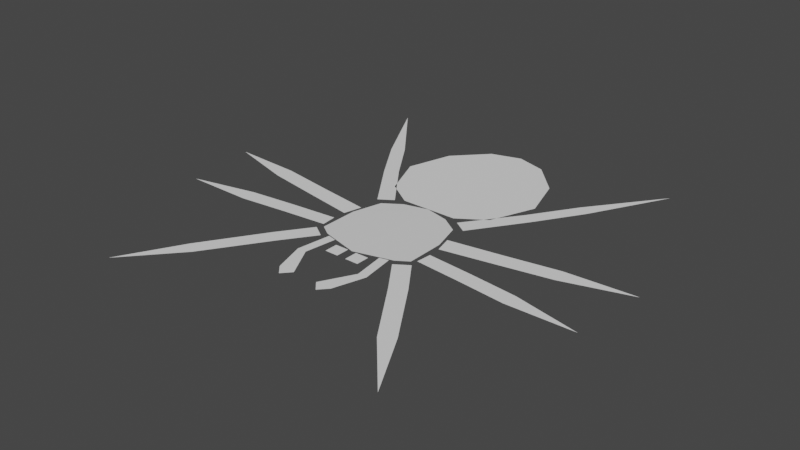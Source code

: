 # Source: JumpingSpider.blend  (saved by Blender 3.6.13; exported with 4.5.12 LTS)
import bpy
from mathutils import Matrix  # noqa: F401  (used for matrix-valued properties, if any)

bpy.ops.wm.read_factory_settings(use_empty=True)
scene = bpy.context.scene
scene.name = 'Scene'

# ---- collections
col_collection = bpy.data.collections.new('Collection'); scene.collection.children.link(col_collection)

# ---- materials (node trees are filled in below, after node groups)
mat_material = bpy.data.materials.new('Material')
mat_material.alpha_threshold = 0.0
mat_material.use_transparent_shadow = False
mat_material.roughness = 0.5
mat_material.line_color = (0.0, 0.0, 0.0, 1.0)

# ---- material node trees
mat_material.use_nodes = True; mat_material.node_tree.nodes.clear()
_N = mat_material.node_tree.nodes; _L = mat_material.node_tree.links
n0 = _N.new('ShaderNodeOutputMaterial'); n0.name = 'Material Output'; n0.location = (300, 300)
n1 = _N.new('ShaderNodeBsdfPrincipled'); n1.name = 'Principled BSDF'; n1.location = (10, 300)
n1.distribution = 'GGX'
n1.subsurface_method = 'RANDOM_WALK_SKIN'
n1.inputs[3].default_value = 1.45
n1.inputs[27].default_value = (0.0, 0.0, 0.0, 1.0)
n1.inputs[28].default_value = 1.0
_L.new(n1.outputs[0], n0.inputs[0])
n0.is_active_output = True

# ---- world
world_world = bpy.data.worlds.new('World'); scene.world = world_world
world_world.use_nodes = True; world_world.node_tree.nodes.clear()
_N = world_world.node_tree.nodes; _L = world_world.node_tree.links
n0 = _N.new('ShaderNodeOutputWorld'); n0.name = 'World Output'; n0.location = (300, 300)
n1 = _N.new('ShaderNodeBackground'); n1.name = 'Background'; n1.location = (10, 300)
n1.inputs[0].default_value = (0.05088, 0.05088, 0.05088, 1.0)
_L.new(n1.outputs[0], n0.inputs[0])
n0.is_active_output = True
world_world.color = (0.05088, 0.05088, 0.05088)
world_world.use_sun_shadow = False
world_world.sun_shadow_jitter_overblur = 0.0

# ---- meshes
me_cube = bpy.data.meshes.new('Cube')
me_cube.from_pydata([(0.9236, 0.4072, 0.0), (1.1, -1.1, 0.0), (0.0, 0.8, 0.001218), (0.0, -1.5, 0.001218), (1.1, -0.25, 0.0), (0.5331, 0.6717, -0.001469), (0.8429, -1.27, 0.0006088)], [], [(0, 5, 2, 3, 6, 1, 4)])
_uv = me_cube.uv_layers.new(name='UVMap')
_uv.uv.foreach_set('vector', [0.625, 0.5, 0.75, 0.5, 0.875, 0.5, 0.875, 0.75, 0.75, 0.75, 0.625, 0.75, 0.625, 0.625])
me_cube.materials.append(mat_material)
me_cube.use_mirror_vertex_groups = False
me_cube.update()
me_plane = bpy.data.meshes.new('Plane')
me_plane.from_pydata([(0.0, -0.934, 0.0), (0.6281, -0.934, 0.0), (0.0, 2.366, 0.0), (1.328, 1.466, 0.0), (1.628, 0.466, 0.0), (1.228, -0.534, 0.0), (0.6641, 2.166, 0.0)], [], [(0, 1, 5, 4, 3, 6, 2)])
_uv = me_plane.uv_layers.new(name='UVMap')
_uv.uv.foreach_set('vector', [0.0, 0.0, 1.0, 0.0, 1.0, 0.25, 1.0, 0.5, 1.0, 1.0, 0.5, 1.0, 0.0, 1.0])
me_plane.update()
me_plane_001 = bpy.data.meshes.new('Plane.001')
me_plane_001.from_pydata([(2.559, 2.673, 0.0), (1.1, 0.5, 0.0), (0.8, 0.7, 0.0), (3.5, 4.4, 0.0), (1.906, 1.659, 0.0), (1.644, 1.841, 0.0), (2.305, 2.84, 0.0)], [], [(6, 0, 3), (2, 1, 4, 5), (5, 4, 0, 6)])
_uv = me_plane_001.uv_layers.new(name='UVMap')
_uv.uv.foreach_set('vector', [0.75, 1.0, 1.0, 0.75, 1.0, 1.0, 0.0, 1.0, 1.0, 0.0, 1.0, 0.5, 0.5, 1.0, 0.5, 1.0, 1.0, 0.5, 1.0, 0.75, 0.75, 1.0])
me_plane_001.update()
me_plane_002 = bpy.data.meshes.new('Plane.002')
me_plane_002.from_pydata([(1.2, -0.4, 0.0), (2.324, -0.1978, 0.0), (1.1, 0.0, 0.0), (4.99, 0.4573, 0.0), (2.25, 0.1775, 0.0), (3.517, 0.02106, 0.0), (3.458, 0.3789, 0.0)], [], [(5, 3, 6), (0, 1, 4, 2), (1, 5, 6, 4)])
_uv = me_plane_002.uv_layers.new(name='UVMap')
_uv.uv.foreach_set('vector', [1.0, 0.5, 1.0, 1.0, 0.75, 1.0, 0.0, 0.0, 1.0, 0.0, 0.5, 1.0, 0.0, 1.0, 1.0, 0.0, 1.0, 0.5, 0.75, 1.0, 0.5, 1.0])
me_plane_002.update()
me_plane_003 = bpy.data.meshes.new('Plane.003')
me_plane_003.from_pydata([(1.185, -1.019, 0.0), (2.192, -1.116, 0.0), (1.215, -0.6811, 0.0), (2.22, -0.7726, 0.0), (4.75, -1.213, 0.0), (3.265, -1.234, 0.0), (3.295, -0.8911, 0.0)], [], [(5, 4, 6), (0, 1, 3, 2), (1, 5, 6, 3)])
_uv = me_plane_003.uv_layers.new(name='UVMap')
_uv.uv.foreach_set('vector', [1.0, 0.25, 1.0, 0.5, 1.0, 0.75, 0.0, 0.0, 1.0, 0.0, 1.0, 1.0, 0.0, 1.0, 1.0, 0.0, 1.0, 0.25, 1.0, 0.75, 1.0, 1.0])
me_plane_003.update()
me_plane_004 = bpy.data.meshes.new('Plane.004')
me_plane_004.from_pydata([(1.4, -2.1, 0.0), (3.307, -4.586, 0.0), (0.9, -1.4, 0.0), (1.2, -1.2, 0.0), (1.7, -1.9, 0.0), (2.574, -3.241, 0.0), (2.289, -3.431, 0.0)], [], [(6, 1, 5), (2, 0, 4, 3), (0, 6, 5, 4)])
_uv = me_plane_004.uv_layers.new(name='UVMap')
_uv.uv.foreach_set('vector', [0.5, 0.0, 1.0, 0.0, 1.0, 0.25, 0.0, 1.0, 0.0, 0.0, 1.0, 0.5, 1.0, 1.0, 0.0, 0.0, 0.5, 0.0, 1.0, 0.25, 1.0, 0.5])
me_plane_004.update()
me_plane_005 = bpy.data.meshes.new('Plane.005')
me_plane_005.from_pydata([(0.6591, -2.066, 0.0), (0.8591, -2.066, 0.0), (0.5591, -1.366, 0.0), (0.7547, -1.319, 0.0), (0.2791, -2.766, 0.0), (0.6391, -2.766, 0.0), (0.4591, -2.966, 0.0)], [], [(0, 1, 3, 2), (1, 0, 4, 6, 5)])
_uv = me_plane_005.uv_layers.new(name='UVMap')
_uv.uv.foreach_set('vector', [0.0, 0.0, 1.0, 0.0, 1.0, 1.0, 0.0, 1.0, 1.0, 0.0, 0.0, 0.0, 0.0, 0.0, 0.5, 0.0, 1.0, 0.0])
me_plane_005.update()
me_plane_006 = bpy.data.meshes.new('Plane.006')
me_plane_006.from_pydata([(0.1, -1.8, 0.0), (0.4, -1.8, 0.0), (0.1, -1.5, 0.0), (0.4, -1.5, 0.0)], [], [(0, 1, 3, 2)])
_uv = me_plane_006.uv_layers.new(name='UVMap')
_uv.uv.foreach_set('vector', [0.0, 0.0, 1.0, 0.0, 1.0, 1.0, 0.0, 1.0])
me_plane_006.update()

# ---- objects
ob_cephalothorax = bpy.data.objects.new('Cephalothorax', me_cube)
ob_topviewreference = bpy.data.objects.new('TopViewReference', None)
ob_abdomen = bpy.data.objects.new('Abdomen', me_plane)
ob_verybacklegs = bpy.data.objects.new('VeryBackLegs', me_plane_001)
ob_middlebacklegs = bpy.data.objects.new('MiddleBackLegs', me_plane_002)
ob_middlefrontlegs = bpy.data.objects.new('MiddleFrontLegs', me_plane_003)
ob_veryfrontelegs = bpy.data.objects.new('VeryFronteLegs', me_plane_004)
ob_pedipalps = bpy.data.objects.new('Pedipalps', me_plane_005)
ob_fangs = bpy.data.objects.new('Fangs', me_plane_006)

# ---- transforms, parenting, visibility, modifiers, constraints
ob_cephalothorax.location = (0.0, 0.0, 0.0)
ob_cephalothorax.lock_rotations_4d = False
ob_cephalothorax.empty_display_type = 'ARROWS'
ob_cephalothorax.lineart.crease_threshold = 0.0
_m = ob_cephalothorax.modifiers.new('Mirror', 'MIRROR')
_m.use_clip = True
ob_topviewreference.location = (0.0, 0.0, -2.0)
ob_topviewreference.rotation_euler = (0.0, -0.0, 1.571)
ob_topviewreference.scale = (2.2, 2.2, 2.2)
ob_topviewreference.empty_display_type = 'IMAGE'
ob_topviewreference.empty_display_size = 5.0
ob_abdomen.location = (0.0, 1.743, 0.0)
_m = ob_abdomen.modifiers.new('Mirror', 'MIRROR')
_m.use_clip = True
ob_verybacklegs.location = (0.0, 0.0, 0.0)
_m = ob_verybacklegs.modifiers.new('Mirror', 'MIRROR')
ob_middlebacklegs.location = (0.0, 0.0, 0.0)
_m = ob_middlebacklegs.modifiers.new('Mirror', 'MIRROR')
ob_middlefrontlegs.location = (0.0, 0.0, 0.0)
_m = ob_middlefrontlegs.modifiers.new('Mirror', 'MIRROR')
ob_veryfrontelegs.location = (0.0, 0.0, 0.0)
_m = ob_veryfrontelegs.modifiers.new('Mirror', 'MIRROR')
ob_pedipalps.location = (0.0, 0.0, 0.0)
_m = ob_pedipalps.modifiers.new('Mirror', 'MIRROR')
ob_fangs.location = (0.0, 0.0, 0.0)
_m = ob_fangs.modifiers.new('Mirror', 'MIRROR')

# ---- collection membership
col_collection.objects.link(ob_cephalothorax)
col_collection.objects.link(ob_topviewreference)
col_collection.objects.link(ob_abdomen)
col_collection.objects.link(ob_verybacklegs)
col_collection.objects.link(ob_middlebacklegs)
col_collection.objects.link(ob_middlefrontlegs)
col_collection.objects.link(ob_veryfrontelegs)
col_collection.objects.link(ob_pedipalps)
col_collection.objects.link(ob_fangs)

# ---- scene / render settings (as saved in the file)
scene.frame_start = 1; scene.frame_end = 250; scene.frame_set(1)
scene.render.engine = 'BLENDER_EEVEE_NEXT'
scene.cycles.sampling_pattern = 'TABULATED_SOBOL'
scene.view_settings.view_transform = 'Filmic'
bpy.context.view_layer.update()

# ---- added for rendering (the .blend has no active camera and no usable light): camera, sun
cam_auto = bpy.data.cameras.new('AutoCamera')
cam_auto.lens = 50.0
cam_auto.sensor_width = 36.0
cam_auto.clip_end = 1000.0
ob_auto_camera = bpy.data.objects.new('AutoCamera', cam_auto)
scene.collection.objects.link(ob_auto_camera)
ob_auto_camera.location = (12.4261, -15.0045, 9.94075)
ob_auto_camera.rotation_euler = (1.09748, -7.21219e-08, 0.694738)
scene.camera = ob_auto_camera
light_auto_sun = bpy.data.lights.new('AutoSun', 'SUN')
light_auto_sun.energy = 3.0
light_auto_sun.angle = 0.0523599
ob_auto_sun = bpy.data.objects.new('AutoSun', light_auto_sun)
scene.collection.objects.link(ob_auto_sun)
ob_auto_sun.rotation_euler = (0.872665, 0.174533, 0.523599)
bpy.context.view_layer.update()
